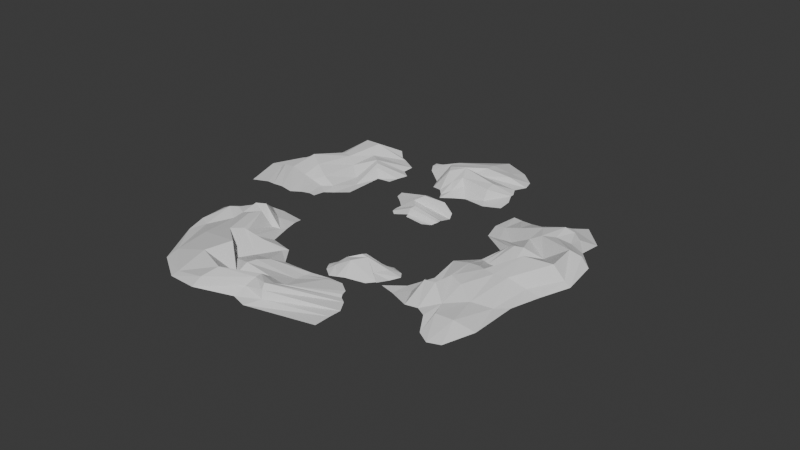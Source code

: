 # Source: Rocks.blend  (saved by Blender 4.2.66; exported with 4.5.12 LTS)
import bpy
from mathutils import Matrix  # noqa: F401  (used for matrix-valued properties, if any)

bpy.ops.wm.read_factory_settings(use_empty=True)
scene = bpy.context.scene
scene.name = 'Scene'

# ---- collections
col_collection = bpy.data.collections.new('Collection'); scene.collection.children.link(col_collection)

# ---- world
world_world = bpy.data.worlds.new('World'); scene.world = world_world
world_world.use_nodes = True; world_world.node_tree.nodes.clear()
_N = world_world.node_tree.nodes; _L = world_world.node_tree.links
n0 = _N.new('ShaderNodeOutputWorld'); n0.name = 'World Output'; n0.location = (300, 300)
n1 = _N.new('ShaderNodeBackground'); n1.name = 'Background'; n1.location = (10, 300)
n1.inputs[0].default_value = (0.05088, 0.05088, 0.05088, 1.0)
_L.new(n1.outputs[0], n0.inputs[0])
n0.is_active_output = True
world_world.color = (0.05088, 0.05088, 0.05088)
world_world.sun_shadow_jitter_overblur = 0.0

# ---- meshes
me_plane_006 = bpy.data.meshes.new('Plane.006')
me_plane_006.from_pydata([(-1.656, 1.2, -0.07151), (1.537, 1.291, 0.106), (-1.211, 0.9957, -0.02732), (1.521, 1.05, 0.1941), (0.7538, 1.42, -0.0287), (0.2971, 1.42, -0.1198), (-0.7326, 1.384, -0.02963), (-1.021, 1.383, 0.007991), (-1.006, 1.352, -0.0519), (-1.298, 1.297, -0.1051), (0.5511, 1.109, 0.35), (0.4081, 0.993, 0.1977), (-0.326, 1.048, 0.1705), (-0.6539, 1.015, 0.1419), (-0.8855, 0.9944, -0.01169), (2.847, 1.007, -0.00887), (2.97, 0.6844, -0.08424), (-0.3839, 0.7968, -0.1655), (-0.223, 0.7727, -0.1067), (0.2019, 0.785, -0.09085), (0.4172, 0.8367, -0.05542), (1.327, 0.7621, -0.05985), (2.215, 0.6788, -0.08642), (1.71, 2.091, 0.03567), (1.962, 2.903, 0.06653), (-11.66, 1.375, -0.02586), (-17.45, 2.323, 0.08555), (-9.749, 1.819, 0.08772), (-7.275, 1.877, 0.1511), (-6.289, 2.125, 0.1549), (-4.52, 2.235, 0.1627), (-2.046, 1.979, 0.04668), (-0.1631, 1.969, 0.02162), (1.376, 2.195, 0.04066), (0.9618, 2.321, 0.07009), (0.9241, 2.434, 0.06263), (1.242, 2.534, 0.05461), (1.559, 2.639, 0.05185), (1.62, 2.742, 0.05283), (-0.9591, 3.101, 0.1682), (-2.728, 3.016, 0.2006), (-5.517, 3.178, 0.3458), (-8.07, 3.101, 0.2409), (-9.984, 2.891, 0.2108), (-11.96, 2.699, 0.1832), (-17.48, 2.178, 0.07326), (-16.6, 2.065, 0.07378), (-15.03, 2.007, 0.1768), (-14.26, 1.908, 0.1529), (-14.04, 1.761, 0.1193), (-12.45, 1.535, 0.006577), (-0.4264, 2.091, 0.07375), (-2.267, 2.106, 0.05652), (-4.68, 2.325, 0.3342), (-6.415, 2.161, 0.1521), (-8.195, 2.094, 0.3583), (-10.09, 1.895, 0.08624), (-0.9641, 2.278, 0.2324), (-2.514, 2.257, 0.07298), (-4.808, 2.391, 0.4069), (-6.681, 2.214, 0.1509), (-8.907, 2.233, 0.4643), (-10.44, 1.956, 0.1026), (-1.25, 2.536, 0.4137), (-2.71, 2.456, 0.2882), (-4.877, 2.489, 0.4213), (-7.255, 2.443, 0.168), (-9.296, 2.296, 0.4877), (-10.91, 2.056, 0.4763), (-1.239, 2.767, 0.5317), (-2.657, 2.583, 0.4368), (-4.976, 2.701, 0.2499), (-7.532, 2.602, 0.683), (-9.691, 2.415, 0.4884), (-11.66, 2.188, 0.4452), (-1.132, 2.866, 0.4204), (-2.563, 2.729, 0.4468), (-5.169, 2.964, 0.6485), (-7.697, 2.91, 0.6613), (-9.781, 2.559, 0.495), (-12.7, 2.338, 0.2717), (-1.085, 2.924, 0.2378), (-2.566, 2.884, 0.3582), (-5.317, 3.095, 0.5673), (-7.901, 3.037, 0.3539), (-9.794, 2.744, 0.3073), (-12.53, 2.556, 0.1977), (-15.45, 2.538, 0.1368), (-11.37, 1.625, 0.05036), (-12.18, 1.721, 0.108), (-12.23, 1.854, 0.4741), (-12.54, 1.981, 0.5278), (-13.68, 2.113, 0.2776), (-15.08, 2.125, 0.2938), (-15.48, 2.325, 0.3183), (-13.1, 1.049, 0.092), (-18.51, 1.154, 0.06375), (-5.805, 0.04589, 0.1041), (-6.858, -0.8128, 0.2059), (-7.879, 0.04059, 0.1737), (-9.975, 0.05634, 0.2013), (-11.04, 0.3093, 0.2292), (-12.87, 0.4106, 0.2555), (-13.01, 0.7102, 0.1648), (-12.91, 0.9078, 0.1103), (-13.94, 1.142, 0.08944), (-14.41, 1.142, 0.08833), (-14.65, 1.149, 0.04971), (-15.03, 1.199, 0.03036), (-16.11, 1.238, 0.0266), (-17.09, 1.197, 0.03837), (-18.88, 0.4346, 0.2065), (-18.25, 0.2846, 0.2319), (-18.81, -0.1219, 0.3365), (-17.62, -0.4684, 0.2214), (-15.21, -0.7565, 0.1555), (-10.96, -0.8795, 0.1893), (-6.17, -0.7124, 0.195), (-5.946, -0.6015, 0.1896), (-5.646, -0.473, 0.2808), (-5.835, -0.4006, 0.2526), (-5.381, -0.3265, 0.22), (-5.102, -0.2141, 0.1274), (-13.34, 0.8923, 0.1528), (-13.57, 0.6724, 0.1752), (-13.66, 0.3081, 0.4101), (-11.3, 0.25, 0.2281), (-10.93, -0.109, 0.3921), (-8.108, -0.02146, 0.1743), (-16.05, 0.6652, 0.3236), (-14.32, 0.6447, 0.1931), (-14.35, 0.2179, 0.4672), (-12.51, 0.04418, 0.206), (-10.91, -0.1714, 0.4926), (-8.134, -0.1171, 0.1945), (-16.81, 0.6067, 0.4843), (-15.57, 0.4545, 0.3734), (-14.99, 0.1619, 0.4702), (-13.5, -0.108, 0.1984), (-10.84, -0.2237, 0.5134), (-8.209, -0.2281, 0.5643), (-17.48, 0.5566, 0.5807), (-16.17, 0.4165, 0.5091), (-15.76, 0.1031, 0.2787), (-13.79, -0.09547, 0.6959), (-11.18, -0.3584, 0.4966), (-8.633, -0.3483, 0.5218), (-17.82, 0.5546, 0.4564), (-16.68, 0.3965, 0.5032), (-17.14, 0.03561, 0.6438), (-15.5, -0.2695, 0.6408), (-12.27, -0.5509, 0.4726), (-8.744, -0.5285, 0.3245), (-18.0, 0.563, 0.2645), (-17.49, 0.3516, 0.3972), (-18.41, -0.05198, 0.5616), (-17.33, -0.4137, 0.33), (-14.32, -0.7054, 0.2613), (-9.902, -0.7679, 0.2148), (-9.184, -0.8758, 0.2211), (-6.688, 0.04436, 0.1633), (-6.635, -0.1602, 0.2043), (-6.984, -0.2713, 0.571), (-7.452, -0.3567, 0.6236), (-7.907, -0.4838, 0.375), (-7.342, -0.5819, 0.4029), (-7.666, -0.6634, 0.4249), (-1.512, -0.1117, 0.1071), (-1.03, -0.9338, 0.1365), (2.56, 1.892, 0.0776), (8.574, 1.889, 0.2065), (2.056, 1.199, 0.1256), (2.161, 1.699, 0.1022), (3.302, 0.5078, 0.1088), (3.436, 0.3576, 0.1153), (0.3342, 0.2074, 0.07927), (-0.1283, 0.03759, 0.06431), (-1.323, -0.1834, 0.1134), (-1.597, -0.2603, 0.1557), (-1.883, -0.3834, 0.1574), (-1.268, -0.5361, 0.1437), (-1.051, -0.6661, 0.1366), (-0.8721, -0.7479, 0.1389), (4.357, -0.6825, 0.179), (6.132, -0.3094, 0.1872), (8.227, -0.09102, 0.2218), (8.654, 0.3348, 0.2414), (7.616, 1.769, 0.3067), (7.894, 0.8294, 0.1672), (7.163, 2.017, 0.1973), (6.232, 2.015, 0.1899), (5.437, 1.915, 0.1904), (4.765, 1.932, 0.1616), (4.442, 1.919, 0.1575), (3.578, 1.934, 0.1101), (0.6582, -0.02553, 0.1173), (1.783, 0.1857, 0.09026), (3.995, 0.3117, 0.3366), (4.0, 0.5716, 0.1262), (6.479, 1.803, 0.3694), (2.697, 1.18, 0.1271), (1.128, -0.1616, 0.2783), (2.93, 0.1129, 0.1097), (4.401, 0.2877, 0.4048), (4.703, 0.644, 0.1423), (5.98, 1.512, 0.3324), (3.314, 1.133, 0.1503), (1.989, -0.3025, 0.4487), (3.86, 0.01543, 0.3119), (4.923, 0.2503, 0.4181), (5.478, 0.5634, 0.1383), (4.31, 1.715, 0.4293), (3.996, 1.014, 0.08631), (3.003, -0.4344, 0.5514), (4.458, -0.07527, 0.4595), (5.987, 0.138, 0.37), (6.319, 0.6088, 0.1592), (3.478, 1.685, 0.3807), (5.397, 0.9783, 0.05001), (3.288, -0.5028, 0.4328), (4.962, -0.1663, 0.4584), (7.079, 0.1301, 0.5599), (7.289, 0.467, 0.1936), (2.872, 1.678, 0.1416), (6.572, 0.8451, 0.143), (3.426, -0.5432, 0.2458), (5.493, -0.2471, 0.3533), (7.712, -0.05797, 0.5282), (7.931, 0.391, 0.1545), (10.14, 1.626, 0.2055), (7.253, 0.8208, 0.1853), (9.324, 1.347, 0.2078), (3.093, 1.452, 0.05812), (4.008, 1.384, 0.2776), (4.314, 1.352, 0.4588), (5.315, 1.335, 0.5887), (5.936, 1.368, 0.3521), (6.784, 1.521, 0.4637), (7.85, 1.544, 0.4133), (2.732, 1.33, 0.08041), (7.858, 1.164, 0.1907), (3.255, 1.275, 0.1935), (3.956, 1.245, 0.3363), (4.774, 1.164, 0.5086), (5.483, 1.14, 0.5162), (6.321, 1.104, 0.4547), (7.073, 1.166, 0.433), (-0.5222, -0.0631, 0.08129), (2.452, -0.947, 0.1422), (0.3907, -0.1628, 0.1008), (0.5664, -0.2793, 0.1969), (0.6717, -0.386, 0.2879), (1.488, -0.5945, 0.3289), (1.992, -0.7406, 0.2627), (2.15, -0.8012, 0.168), (-8.988, 1.335, -0.03301), (-9.647, 1.241, 0.1364), (-9.507, 1.45, -0.03589), (-10.05, 1.478, -0.04037), (-10.75, 1.398, -0.04201), (-11.4, 1.299, -0.06165), (-9.505, 0.8594, -0.04138), (-10.11, 1.262, 0.1769), (-10.57, 1.156, 0.4025), (-12.03, 1.339, 0.09875), (-12.33, 1.243, 0.07111), (-10.03, 0.9267, 0.09694), (-8.894, 1.152, -0.04122), (-9.14, 0.9484, -0.03702), (-10.4, 0.8964, 0.1673), (-10.93, 0.823, 0.1321), (-12.43, 1.023, 0.1138), (-11.29, 1.022, 0.3704), (-10.59, 0.9233, 0.2834), (-10.03, 1.058, 0.3437), (-9.645, 1.078, 0.301), (-11.39, 0.8595, 0.1874), (-9.856, 0.7741, -0.04557), (-12.43, 0.9382, 0.09343), (-12.42, 0.8564, 0.07395), (-11.67, 0.7762, 0.08019), (-11.25, 0.7627, 0.08485), (-10.76, 0.7416, 0.04705), (-10.4, 0.781, 0.03286), (-8.933, 1.229, -0.0378), (-11.77, 1.322, 0.03193), (-11.1, 1.248, 0.1403), (-10.08, 1.352, 0.08641), (-9.589, 1.328, 0.06464)], [], [(3, 15, 1, 4), (2, 14, 9, 0), (14, 13, 8, 9), (13, 12, 7, 8), (12, 11, 6, 7), (11, 10, 5, 6), (10, 3, 4, 5), (22, 16, 15, 3), (17, 18, 13, 14), (18, 19, 12, 13), (19, 20, 11, 12), (20, 21, 10, 11), (21, 22, 3, 10), (94, 87, 26, 45), (88, 89, 50, 25), (89, 90, 49, 50), (90, 91, 48, 49), (91, 92, 47, 48), (92, 93, 46, 47), (93, 94, 45, 46), (23, 33, 51, 32), (32, 51, 52, 31), (31, 52, 53, 30), (30, 53, 54, 29), (29, 54, 55, 28), (28, 55, 56, 27), (33, 34, 57, 51), (51, 57, 58, 52), (52, 58, 59, 53), (53, 59, 60, 54), (54, 60, 61, 55), (55, 61, 62, 56), (34, 35, 63, 57), (57, 63, 64, 58), (58, 64, 65, 59), (59, 65, 66, 60), (60, 66, 67, 61), (61, 67, 68, 62), (35, 36, 69, 63), (63, 69, 70, 64), (64, 70, 71, 65), (65, 71, 72, 66), (66, 72, 73, 67), (67, 73, 74, 68), (36, 37, 75, 69), (69, 75, 76, 70), (70, 76, 77, 71), (71, 77, 78, 72), (72, 78, 79, 73), (73, 79, 80, 74), (37, 38, 81, 75), (75, 81, 82, 76), (76, 82, 83, 77), (77, 83, 84, 78), (78, 84, 85, 79), (79, 85, 86, 80), (38, 24, 39, 81), (81, 39, 40, 82), (82, 40, 41, 83), (83, 41, 42, 84), (84, 42, 43, 85), (85, 43, 44, 86), (80, 86, 94, 93), (74, 80, 93, 92), (68, 74, 92, 91), (62, 68, 91, 90), (56, 62, 90, 89), (27, 56, 89, 88), (86, 44, 87, 94), (166, 159, 98, 117), (160, 161, 122, 97), (161, 162, 121, 122), (162, 163, 120, 121), (163, 164, 119, 120), (164, 165, 118, 119), (165, 166, 117, 118), (95, 105, 123, 104), (104, 123, 124, 103), (103, 124, 125, 102), (102, 125, 126, 101), (101, 126, 127, 100), (100, 127, 128, 99), (105, 106, 129, 123), (123, 129, 130, 124), (124, 130, 131, 125), (125, 131, 132, 126), (126, 132, 133, 127), (127, 133, 134, 128), (106, 107, 135, 129), (129, 135, 136, 130), (130, 136, 137, 131), (131, 137, 138, 132), (132, 138, 139, 133), (133, 139, 140, 134), (107, 108, 141, 135), (135, 141, 142, 136), (136, 142, 143, 137), (137, 143, 144, 138), (138, 144, 145, 139), (139, 145, 146, 140), (108, 109, 147, 141), (141, 147, 148, 142), (142, 148, 149, 143), (143, 149, 150, 144), (144, 150, 151, 145), (145, 151, 152, 146), (109, 110, 153, 147), (147, 153, 154, 148), (148, 154, 155, 149), (149, 155, 156, 150), (150, 156, 157, 151), (151, 157, 158, 152), (110, 96, 111, 153), (153, 111, 112, 154), (154, 112, 113, 155), (155, 113, 114, 156), (156, 114, 115, 157), (157, 115, 116, 158), (152, 158, 166, 165), (146, 152, 165, 164), (140, 146, 164, 163), (134, 140, 163, 162), (128, 134, 162, 161), (99, 128, 161, 160), (158, 116, 159, 166), (187, 229, 170, 189), (172, 223, 194, 169), (223, 217, 193, 194), (217, 211, 192, 193), (211, 205, 191, 192), (205, 199, 190, 191), (199, 187, 189, 190), (247, 249, 195, 176), (176, 195, 196, 175), (175, 196, 197, 174), (174, 197, 198, 173), (249, 250, 201, 195), (195, 201, 202, 196), (196, 202, 203, 197), (197, 203, 204, 198), (250, 251, 207, 201), (201, 207, 208, 202), (202, 208, 209, 203), (203, 209, 210, 204), (238, 231, 229, 187), (251, 252, 213, 207), (207, 213, 214, 208), (208, 214, 215, 209), (209, 215, 216, 210), (232, 233, 223, 172), (233, 234, 217, 223), (252, 253, 219, 213), (213, 219, 220, 214), (214, 220, 221, 215), (215, 221, 222, 216), (234, 235, 211, 217), (235, 236, 205, 211), (253, 254, 225, 219), (219, 225, 226, 220), (220, 226, 227, 221), (221, 227, 228, 222), (236, 237, 199, 205), (237, 238, 187, 199), (254, 248, 183, 225), (225, 183, 184, 226), (226, 184, 185, 227), (227, 185, 186, 228), (245, 246, 238, 237), (244, 245, 237, 236), (243, 244, 236, 235), (242, 243, 235, 234), (241, 242, 234, 233), (239, 241, 233, 232), (246, 240, 231, 238), (230, 188, 240, 246), (171, 200, 241, 239), (200, 206, 242, 241), (206, 212, 243, 242), (212, 218, 244, 243), (218, 224, 245, 244), (224, 230, 246, 245), (182, 168, 248, 254), (181, 182, 254, 253), (180, 181, 253, 252), (179, 180, 252, 251), (178, 179, 251, 250), (177, 178, 250, 249), (167, 177, 249, 247), (288, 284, 255, 257), (282, 283, 266, 269), (283, 277, 261, 266), (285, 286, 259, 260), (286, 287, 258, 259), (287, 288, 257, 258), (275, 268, 267, 256), (281, 282, 269, 270), (271, 272, 264, 265), (272, 273, 263, 264), (273, 274, 262, 263), (274, 275, 256, 262), (269, 266, 275, 274), (270, 269, 274, 273), (276, 270, 273, 272), (278, 276, 272, 271), (279, 280, 276, 278), (280, 281, 270, 276), (266, 261, 268, 275), (262, 256, 288, 287), (263, 262, 287, 286), (264, 263, 286, 285), (256, 267, 284, 288)])
_uv = me_plane_006.uv_layers.new(name='UVMap')
_uv.uv.foreach_set('vector', [0.8571, 0.9673, 1.0, 0.9673, 1.0, 1.0, 0.8571, 1.0, 0.0, 0.9673, 0.1429, 0.9673, 0.1429, 1.0, 0.0, 1.0, 0.1429, 0.9673, 0.2857, 0.9673, 0.2645, 1.0, 0.1429, 1.0, 0.2857, 0.9673, 0.4286, 0.9673, 0.4093, 1.001, 0.2645, 1.0, 0.4286, 0.9673, 0.5714, 0.9673, 0.5773, 1.001, 0.4093, 1.001, 0.5714, 0.9673, 0.7143, 0.9673, 0.7143, 1.0, 0.5773, 1.001, 0.7143, 0.9673, 0.8571, 0.9673, 0.8571, 1.0, 0.7143, 1.0, 0.8571, 0.9355, 1.0, 0.9355, 1.0, 0.9673, 0.8571, 0.9673, 0.1429, 0.9355, 0.2857, 0.9355, 0.2857, 0.9673, 0.1429, 0.9673, 0.2857, 0.9355, 0.4286, 0.9355, 0.4286, 0.9673, 0.2857, 0.9673, 0.4286, 0.9355, 0.5714, 0.9355, 0.5714, 0.9673, 0.4286, 0.9673, 0.5714, 0.9355, 0.7143, 0.9355, 0.7143, 0.9673, 0.5714, 0.9673, 0.7143, 0.9355, 0.8571, 0.9355, 0.8571, 0.9673, 0.7143, 0.9673, 0.8571, 0.9355, 1.0, 0.9355, 1.0, 1.0, 0.8571, 1.0, 0.0, 0.9355, 0.1429, 0.9355, 0.1429, 1.0, 0.0, 1.0, 0.1429, 0.9355, 0.2857, 0.9355, 0.2857, 1.0, 0.1429, 1.0, 0.2857, 0.9355, 0.4286, 0.9355, 0.4286, 1.0, 0.2857, 1.0, 0.4286, 0.9355, 0.5714, 0.9355, 0.5714, 1.0, 0.4286, 1.0, 0.5714, 0.9355, 0.7143, 0.9355, 0.7143, 1.0, 0.5714, 1.0, 0.7143, 0.9355, 0.8571, 0.9355, 0.8571, 1.0, 0.7143, 1.0, 0.0, 0.0, 0.1429, 0.0, 0.1429, 0.1429, 0.0, 0.1429, 0.0, 0.1429, 0.1429, 0.1429, 0.1429, 0.2857, 0.0, 0.2857, 0.0, 0.2857, 0.1429, 0.2857, 0.1429, 0.4286, 0.0, 0.4286, 0.0, 0.4286, 0.1429, 0.4286, 0.1429, 0.5714, 0.0, 0.5714, 0.0, 0.5714, 0.1429, 0.5714, 0.1429, 0.7143, 0.0, 0.7143, 0.0, 0.7143, 0.1429, 0.7143, 0.1429, 0.8571, 0.0, 0.8571, 0.1429, 0.0, 0.2857, 0.0, 0.2857, 0.1429, 0.1429, 0.1429, 0.1429, 0.1429, 0.2857, 0.1429, 0.2857, 0.2857, 0.1429, 0.2857, 0.1429, 0.2857, 0.2857, 0.2857, 0.2857, 0.4286, 0.1429, 0.4286, 0.1429, 0.4286, 0.2857, 0.4286, 0.2857, 0.5714, 0.1429, 0.5714, 0.1429, 0.5714, 0.2857, 0.5714, 0.2857, 0.7143, 0.1429, 0.7143, 0.1429, 0.7143, 0.2857, 0.7143, 0.2857, 0.8571, 0.1429, 0.8571, 0.2857, 0.0, 0.4286, 0.0, 0.4286, 0.1429, 0.2857, 0.1429, 0.2857, 0.1429, 0.4286, 0.1429, 0.4286, 0.2857, 0.2857, 0.2857, 0.2857, 0.2857, 0.4286, 0.2857, 0.4286, 0.4286, 0.2857, 0.4286, 0.2857, 0.4286, 0.4286, 0.4286, 0.4286, 0.5714, 0.2857, 0.5714, 0.2857, 0.5714, 0.4286, 0.5714, 0.4286, 0.7143, 0.2857, 0.7143, 0.2857, 0.7143, 0.4286, 0.7143, 0.4286, 0.8571, 0.2857, 0.8571, 0.4286, 0.0, 0.5714, 0.0, 0.5714, 0.1429, 0.4286, 0.1429, 0.4286, 0.1429, 0.5714, 0.1429, 0.5714, 0.2857, 0.4286, 0.2857, 0.4286, 0.2857, 0.5714, 0.2857, 0.5714, 0.4286, 0.4286, 0.4286, 0.4286, 0.4286, 0.5714, 0.4286, 0.5714, 0.5714, 0.4286, 0.5714, 0.4286, 0.5714, 0.5714, 0.5714, 0.5714, 0.7143, 0.4286, 0.7143, 0.4286, 0.7143, 0.5714, 0.7143, 0.5714, 0.8571, 0.4286, 0.8571, 0.5714, 0.0, 0.7143, 0.0, 0.7143, 0.1429, 0.5714, 0.1429, 0.5714, 0.1429, 0.7143, 0.1429, 0.7143, 0.2857, 0.5714, 0.2857, 0.5714, 0.2857, 0.7143, 0.2857, 0.7143, 0.4286, 0.5714, 0.4286, 0.5714, 0.4286, 0.7143, 0.4286, 0.7143, 0.5714, 0.5714, 0.5714, 0.5714, 0.5714, 0.7143, 0.5714, 0.7143, 0.7143, 0.5714, 0.7143, 0.5714, 0.7143, 0.7143, 0.7143, 0.7143, 0.8571, 0.5714, 0.8571, 0.7143, 0.0, 0.8571, 0.0, 0.8571, 0.1429, 0.7143, 0.1429, 0.7143, 0.1429, 0.8571, 0.1429, 0.8571, 0.2857, 0.7143, 0.2857, 0.7143, 0.2857, 0.8571, 0.2857, 0.8571, 0.4286, 0.7143, 0.4286, 0.7143, 0.4286, 0.8571, 0.4286, 0.8571, 0.5714, 0.7143, 0.5714, 0.7143, 0.5714, 0.8571, 0.5714, 0.8571, 0.7143, 0.7143, 0.7143, 0.7143, 0.7143, 0.8571, 0.7143, 0.8571, 0.8571, 0.7143, 0.8571, 0.8571, 0.0, 1.0, 0.0, 1.0, 0.1429, 0.8571, 0.1429, 0.8571, 0.1429, 1.0, 0.1429, 1.0, 0.2857, 0.8571, 0.2857, 0.8571, 0.2857, 1.0, 0.2857, 1.0, 0.4286, 0.8571, 0.4286, 0.8571, 0.4286, 1.0, 0.4286, 1.0, 0.5714, 0.8571, 0.5714, 0.8571, 0.5714, 1.0, 0.5714, 1.0, 0.7143, 0.8571, 0.7143, 0.8571, 0.7143, 1.0, 0.7143, 1.0, 0.8571, 0.8571, 0.8571, 0.7143, 0.8571, 0.8571, 0.8571, 0.8571, 0.9355, 0.7143, 0.9355, 0.5714, 0.8571, 0.7143, 0.8571, 0.7143, 0.9355, 0.5714, 0.9355, 0.4286, 0.8571, 0.5714, 0.8571, 0.5714, 0.9355, 0.4286, 0.9355, 0.2857, 0.8571, 0.4286, 0.8571, 0.4286, 0.9355, 0.2857, 0.9355, 0.1429, 0.8571, 0.2857, 0.8571, 0.2857, 0.9355, 0.1429, 0.9355, 0.0, 0.8571, 0.1429, 0.8571, 0.1429, 0.9355, 0.0, 0.9355, 0.8571, 0.8571, 1.0, 0.8571, 1.0, 0.9355, 0.8571, 0.9355, 0.8571, 0.9355, 1.0, 0.9355, 1.0, 1.0, 0.8571, 1.0, 0.0, 0.9355, 0.1429, 0.9355, 0.1429, 1.0, 0.0, 1.0, 0.1429, 0.9355, 0.2857, 0.9355, 0.2857, 1.0, 0.1429, 1.0, 0.2857, 0.9355, 0.4286, 0.9355, 0.4286, 1.0, 0.2857, 1.0, 0.4286, 0.9355, 0.5714, 0.9355, 0.5714, 1.0, 0.4286, 1.0, 0.5714, 0.9355, 0.7143, 0.9355, 0.7143, 1.0, 0.5714, 1.0, 0.7143, 0.9355, 0.8571, 0.9355, 0.8571, 1.0, 0.7143, 1.0, 0.0, 0.0, 0.1429, 0.0, 0.1429, 0.1429, 0.0, 0.1429, 0.0, 0.1429, 0.1429, 0.1429, 0.1429, 0.2857, 0.0, 0.2857, 0.0, 0.2857, 0.1429, 0.2857, 0.1429, 0.4286, 0.0, 0.4286, 0.0, 0.4286, 0.1429, 0.4286, 0.1429, 0.5714, 0.0, 0.5714, 0.0, 0.5714, 0.1429, 0.5714, 0.1429, 0.7143, 0.0, 0.7143, 0.0, 0.7143, 0.1429, 0.7143, 0.1429, 0.8571, 0.0, 0.8571, 0.1429, 0.0, 0.2857, 0.0, 0.2857, 0.1429, 0.1429, 0.1429, 0.1429, 0.1429, 0.2857, 0.1429, 0.2857, 0.2857, 0.1429, 0.2857, 0.1429, 0.2857, 0.2857, 0.2857, 0.2857, 0.4286, 0.1429, 0.4286, 0.1429, 0.4286, 0.2857, 0.4286, 0.2857, 0.5714, 0.1429, 0.5714, 0.1429, 0.5714, 0.2857, 0.5714, 0.2857, 0.7143, 0.1429, 0.7143, 0.1429, 0.7143, 0.2857, 0.7143, 0.2857, 0.8571, 0.1429, 0.8571, 0.2857, 0.0, 0.4286, 0.0, 0.4286, 0.1429, 0.2857, 0.1429, 0.2857, 0.1429, 0.4286, 0.1429, 0.4286, 0.2857, 0.2857, 0.2857, 0.2857, 0.2857, 0.4286, 0.2857, 0.4286, 0.4286, 0.2857, 0.4286, 0.2857, 0.4286, 0.4286, 0.4286, 0.4286, 0.5714, 0.2857, 0.5714, 0.2857, 0.5714, 0.4286, 0.5714, 0.4286, 0.7143, 0.2857, 0.7143, 0.2857, 0.7143, 0.4286, 0.7143, 0.4286, 0.8571, 0.2857, 0.8571, 0.4286, 0.0, 0.5714, 0.0, 0.5714, 0.1429, 0.4286, 0.1429, 0.4286, 0.1429, 0.5714, 0.1429, 0.5714, 0.2857, 0.4286, 0.2857, 0.4286, 0.2857, 0.5714, 0.2857, 0.5714, 0.4286, 0.4286, 0.4286, 0.4286, 0.4286, 0.5714, 0.4286, 0.5714, 0.5714, 0.4286, 0.5714, 0.4286, 0.5714, 0.5714, 0.5714, 0.5714, 0.7143, 0.4286, 0.7143, 0.4286, 0.7143, 0.5714, 0.7143, 0.5714, 0.8571, 0.4286, 0.8571, 0.5714, 0.0, 0.7143, 0.0, 0.7143, 0.1429, 0.5714, 0.1429, 0.5714, 0.1429, 0.7143, 0.1429, 0.7143, 0.2857, 0.5714, 0.2857, 0.5714, 0.2857, 0.7143, 0.2857, 0.7143, 0.4286, 0.5714, 0.4286, 0.5714, 0.4286, 0.7143, 0.4286, 0.7143, 0.5714, 0.5714, 0.5714, 0.5714, 0.5714, 0.7143, 0.5714, 0.7143, 0.7143, 0.5714, 0.7143, 0.5714, 0.7143, 0.7143, 0.7143, 0.7143, 0.8571, 0.5714, 0.8571, 0.7143, 0.0, 0.8571, 0.0, 0.8571, 0.1429, 0.7143, 0.1429, 0.7143, 0.1429, 0.8571, 0.1429, 0.8571, 0.2857, 0.7143, 0.2857, 0.7143, 0.2857, 0.8571, 0.2857, 0.8571, 0.4286, 0.7143, 0.4286, 0.7143, 0.4286, 0.8571, 0.4286, 0.8571, 0.5714, 0.7143, 0.5714, 0.7143, 0.5714, 0.8571, 0.5714, 0.8571, 0.7143, 0.7143, 0.7143, 0.7143, 0.7143, 0.8571, 0.7143, 0.8571, 0.8571, 0.7143, 0.8571, 0.8571, 0.0, 1.0, 0.0, 1.0, 0.1429, 0.8571, 0.1429, 0.8571, 0.1429, 1.0, 0.1429, 1.0, 0.2857, 0.8571, 0.2857, 0.8571, 0.2857, 1.0, 0.2857, 1.0, 0.4286, 0.8571, 0.4286, 0.8571, 0.4286, 1.0, 0.4286, 1.0, 0.5714, 0.8571, 0.5714, 0.8571, 0.5714, 1.0, 0.5714, 1.0, 0.7143, 0.8571, 0.7143, 0.8571, 0.7143, 1.0, 0.7143, 1.0, 0.8571, 0.8571, 0.8571, 0.7143, 0.8571, 0.8571, 0.8571, 0.8571, 0.9355, 0.7143, 0.9355, 0.5714, 0.8571, 0.7143, 0.8571, 0.7143, 0.9355, 0.5714, 0.9355, 0.4286, 0.8571, 0.5714, 0.8571, 0.5714, 0.9355, 0.4286, 0.9355, 0.2857, 0.8571, 0.4286, 0.8571, 0.4286, 0.9355, 0.2857, 0.9355, 0.1429, 0.8571, 0.2857, 0.8571, 0.2857, 0.9355, 0.1429, 0.9355, 0.0, 0.8571, 0.1429, 0.8571, 0.1429, 0.9355, 0.0, 0.9355, 0.8571, 0.8571, 1.0, 0.8571, 1.0, 0.9355, 0.8571, 0.9355, 0.8571, 0.9673, 1.0, 0.9673, 1.0, 1.0, 0.8571, 1.0, 0.0, 0.9673, 0.1429, 0.9673, 0.1429, 1.0, 0.0, 1.0, 0.1429, 0.9673, 0.2857, 0.9673, 0.2857, 1.0, 0.1429, 1.0, 0.2857, 0.9673, 0.4286, 0.9673, 0.4286, 1.0, 0.2857, 1.0, 0.4286, 0.9673, 0.5714, 0.9673, 0.5714, 1.0, 0.4286, 1.0, 0.5714, 0.9673, 0.7143, 0.9673, 0.7143, 1.0, 0.5714, 1.0, 0.7143, 0.9673, 0.8571, 0.9673, 0.8571, 1.0, 0.7143, 1.0, 0.0, 0.07319, 0.1429, 0.07319, 0.1429, 0.1429, 0.0, 0.1429, 0.0, 0.1429, 0.1429, 0.1429, 0.1429, 0.2857, 0.0, 0.2857, 0.0, 0.2857, 0.1429, 0.2857, 0.1429, 0.4286, 0.0, 0.4286, 0.0, 0.4286, 0.1429, 0.4286, 0.1429, 0.5714, 0.0, 0.5714, 0.1429, 0.07319, 0.2857, 0.07319, 0.2857, 0.1429, 0.1429, 0.1429, 0.1429, 0.1429, 0.2857, 0.1429, 0.2857, 0.2857, 0.1429, 0.2857, 0.1429, 0.2857, 0.2857, 0.2857, 0.2857, 0.4286, 0.1429, 0.4286, 0.1429, 0.4286, 0.2857, 0.4286, 0.2857, 0.5714, 0.1429, 0.5714, 0.2857, 0.07319, 0.4286, 0.07319, 0.4286, 0.1429, 0.2857, 0.1429, 0.2857, 0.1429, 0.4286, 0.1429, 0.4286, 0.2857, 0.2857, 0.2857, 0.2857, 0.2857, 0.4286, 0.2857, 0.4286, 0.4286, 0.2857, 0.4286, 0.2857, 0.4286, 0.4286, 0.4286, 0.4286, 0.5714, 0.2857, 0.5714, 0.8571, 0.9355, 1.0, 0.9355, 1.0, 0.9673, 0.8571, 0.9673, 0.4286, 0.07319, 0.5714, 0.07319, 0.5714, 0.1429, 0.4286, 0.1429, 0.4286, 0.1429, 0.5714, 0.1429, 0.5714, 0.2857, 0.4286, 0.2857, 0.4286, 0.2857, 0.5714, 0.2857, 0.5714, 0.4286, 0.4286, 0.4286, 0.4286, 0.4286, 0.5714, 0.4286, 0.5714, 0.5714, 0.4286, 0.5714, 0.0, 0.9355, 0.1429, 0.9355, 0.1429, 0.9673, 0.0, 0.9673, 0.1429, 0.9355, 0.2857, 0.9355, 0.2857, 0.9673, 0.1429, 0.9673, 0.5714, 0.07319, 0.7143, 0.07319, 0.7143, 0.1429, 0.5714, 0.1429, 0.5714, 0.1429, 0.7143, 0.1429, 0.7143, 0.2857, 0.5714, 0.2857, 0.5714, 0.2857, 0.7143, 0.2857, 0.7143, 0.4286, 0.5714, 0.4286, 0.5714, 0.4286, 0.7143, 0.4286, 0.7143, 0.5714, 0.5714, 0.5714, 0.2857, 0.9355, 0.4286, 0.9355, 0.4286, 0.9673, 0.2857, 0.9673, 0.4286, 0.9355, 0.5714, 0.9355, 0.5714, 0.9673, 0.4286, 0.9673, 0.7143, 0.07319, 0.8571, 0.07319, 0.8571, 0.1429, 0.7143, 0.1429, 0.7143, 0.1429, 0.8571, 0.1429, 0.8571, 0.2857, 0.7143, 0.2857, 0.7143, 0.2857, 0.8571, 0.2857, 0.8571, 0.4286, 0.7143, 0.4286, 0.7143, 0.4286, 0.8571, 0.4286, 0.8571, 0.5714, 0.7143, 0.5714, 0.5714, 0.9355, 0.7143, 0.9355, 0.7143, 0.9673, 0.5714, 0.9673, 0.7143, 0.9355, 0.8571, 0.9355, 0.8571, 0.9673, 0.7143, 0.9673, 0.8571, 0.07319, 1.0, 0.07319, 1.0, 0.1429, 0.8571, 0.1429, 0.8571, 0.1429, 1.0, 0.1429, 1.0, 0.2857, 0.8571, 0.2857, 0.8571, 0.2857, 1.0, 0.2857, 1.0, 0.4286, 0.8571, 0.4286, 0.8571, 0.4286, 1.0, 0.4286, 1.0, 0.5714, 0.8571, 0.5714, 0.7143, 0.8921, 0.8571, 0.8921, 0.8571, 0.9355, 0.7143, 0.9355, 0.5714, 0.8956, 0.7143, 0.8921, 0.7143, 0.9355, 0.5714, 0.9355, 0.4286, 0.8956, 0.5714, 0.8956, 0.5714, 0.9355, 0.4286, 0.9355, 0.2857, 0.8956, 0.4286, 0.8956, 0.4286, 0.9355, 0.2857, 0.9355, 0.1429, 0.8956, 0.2857, 0.8956, 0.2857, 0.9355, 0.1429, 0.9355, 0.0, 0.8956, 0.1429, 0.8956, 0.1429, 0.9355, 0.0, 0.9355, 0.8571, 0.8921, 1.0, 0.8956, 1.0, 0.9355, 0.8571, 0.9355, 0.8571, 0.8571, 1.0, 0.8571, 1.0, 0.8956, 0.8571, 0.8921, 0.0, 0.8571, 0.1429, 0.8571, 0.1429, 0.8956, 0.0, 0.8956, 0.1429, 0.8571, 0.2857, 0.8571, 0.2857, 0.8956, 0.1429, 0.8956, 0.2857, 0.8571, 0.4286, 0.8571, 0.4286, 0.8956, 0.2857, 0.8956, 0.4286, 0.8571, 0.5714, 0.8571, 0.5714, 0.8956, 0.4286, 0.8956, 0.5714, 0.8571, 0.7143, 0.8571, 0.7143, 0.8921, 0.5714, 0.8956, 0.7143, 0.8571, 0.8571, 0.8571, 0.8571, 0.8921, 0.7143, 0.8921, 0.8571, 0.0, 1.0, 0.0, 1.0, 0.07319, 0.8571, 0.07319, 0.7143, 0.0, 0.8571, 0.0, 0.8571, 0.07319, 0.7143, 0.07319, 0.5714, 0.0, 0.7143, 0.0, 0.7143, 0.07319, 0.5714, 0.07319, 0.4286, 0.0, 0.5714, 0.0, 0.5714, 0.07319, 0.4286, 0.07319, 0.2857, 0.0, 0.4286, 0.0, 0.4286, 0.07319, 0.2857, 0.07319, 0.1429, 0.0, 0.2857, 0.0, 0.2857, 0.07319, 0.1429, 0.07319, 0.0, 0.0, 0.1429, 0.0, 0.1429, 0.07319, 0.0, 0.07319, 0.8571, 0.9809, 1.0, 0.9809, 1.0, 1.0, 0.8571, 1.0, 0.7143, 0.8921, 0.8571, 0.8921, 0.8571, 0.9134, 0.7143, 0.9134, 0.8571, 0.8921, 1.0, 0.8956, 1.0, 0.9151, 0.8571, 0.9134, 0.4286, 0.9809, 0.5714, 0.9809, 0.5714, 1.0, 0.4286, 1.0, 0.5714, 0.9809, 0.7143, 0.9809, 0.7143, 1.0, 0.5714, 1.0, 0.7143, 0.9809, 0.8571, 0.9809, 0.8571, 1.0, 0.7143, 1.0, 0.8571, 0.9355, 1.0, 0.9355, 1.0, 0.9673, 0.8571, 0.9673, 0.5714, 0.8956, 0.7143, 0.8921, 0.7143, 0.9134, 0.5714, 0.9151, 0.2857, 0.9355, 0.4286, 0.9355, 0.4286, 0.9673, 0.2857, 0.9673, 0.4286, 0.9355, 0.5714, 0.9355, 0.5714, 0.9673, 0.4286, 0.9673, 0.5714, 0.9355, 0.7143, 0.9355, 0.7143, 0.9673, 0.5714, 0.9673, 0.7143, 0.9355, 0.8571, 0.9355, 0.8571, 0.9673, 0.7143, 0.9673, 0.7143, 0.9134, 0.8571, 0.9134, 0.8571, 0.9355, 0.7143, 0.9355, 0.5714, 0.9151, 0.7143, 0.9134, 0.7143, 0.9355, 0.5714, 0.9355, 0.4286, 0.9151, 0.5714, 0.9151, 0.5714, 0.9355, 0.4286, 0.9355, 0.2857, 0.9151, 0.4286, 0.9151, 0.4286, 0.9355, 0.2857, 0.9355, 0.2857, 0.8956, 0.4286, 0.8956, 0.4286, 0.9151, 0.2857, 0.9151, 0.4286, 0.8956, 0.5714, 0.8956, 0.5714, 0.9151, 0.4286, 0.9151, 0.8571, 0.9134, 1.0, 0.9151, 1.0, 0.9355, 0.8571, 0.9355, 0.7143, 0.9673, 0.8571, 0.9673, 0.8571, 0.9809, 0.7143, 0.9809, 0.5714, 0.9673, 0.7143, 0.9673, 0.7143, 0.9809, 0.5714, 0.9809, 0.4286, 0.9673, 0.5714, 0.9673, 0.5714, 0.9809, 0.4286, 0.9809, 0.8571, 0.9673, 1.0, 0.9673, 1.0, 0.9809, 0.8571, 0.9809])
me_plane_006.update()

# ---- objects
ob_plane_004 = bpy.data.objects.new('Plane.004', me_plane_006)

# ---- transforms, parenting, visibility, modifiers, constraints
ob_plane_004.location = (-3.666, 0.2483, -0.08464)
ob_plane_004.rotation_euler = (0.001629, 0.002124, -4.435)
ob_plane_004.scale = (0.1953, -1.4, 0.6134)

# ---- collection membership
col_collection.objects.link(ob_plane_004)

# ---- scene / render settings (as saved in the file)
scene.frame_start = 1; scene.frame_end = 250; scene.frame_set(0)
scene.render.engine = 'BLENDER_EEVEE_NEXT'
bpy.context.view_layer.update()

# ---- added for rendering (the .blend has no active camera and no usable light): camera, sun
cam_auto = bpy.data.cameras.new('AutoCamera')
cam_auto.lens = 50.0
cam_auto.sensor_width = 36.0
cam_auto.clip_end = 1000.0
ob_auto_camera = bpy.data.objects.new('AutoCamera', cam_auto)
scene.collection.objects.link(ob_auto_camera)
ob_auto_camera.location = (7.33373, -11.2605, 7.48806)
ob_auto_camera.rotation_euler = (1.09748, -7.21219e-08, 0.694738)
scene.camera = ob_auto_camera
light_auto_sun = bpy.data.lights.new('AutoSun', 'SUN')
light_auto_sun.energy = 3.0
light_auto_sun.angle = 0.0523599
ob_auto_sun = bpy.data.objects.new('AutoSun', light_auto_sun)
scene.collection.objects.link(ob_auto_sun)
ob_auto_sun.rotation_euler = (0.872665, 0.174533, 0.523599)
bpy.context.view_layer.update()
